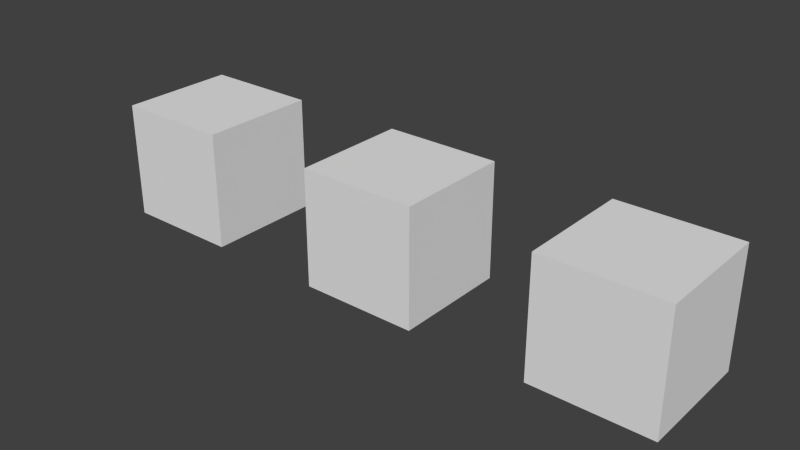 # Source: Cubes.blend  (saved by Blender 2.76.0; exported with 4.5.12 LTS)
import bpy
from mathutils import Matrix  # noqa: F401  (used for matrix-valued properties, if any)

bpy.ops.wm.read_factory_settings(use_empty=True)
scene = bpy.context.scene
scene.name = 'Scene'

# ---- collections
col_collection_1 = bpy.data.collections.new('Collection 1'); scene.collection.children.link(col_collection_1)

# ---- world
world_world = bpy.data.worlds.new('World'); scene.world = world_world
world_world.color = (0.05088, 0.05088, 0.05088)
world_world.use_sun_shadow = False
world_world.sun_shadow_jitter_overblur = 0.0
world_world.cycles.sampling_method = 'MANUAL'
world_world.cycles.sample_map_resolution = 256

# ---- meshes
me_cube_001 = bpy.data.meshes.new('Cube.001')
me_cube_001.from_pydata([(-0.5, -0.5, -0.5), (-0.5, -0.5, 0.5), (-0.5, 0.5, -0.5), (-0.5, 0.5, 0.5), (0.5, -0.5, -0.5), (0.5, -0.5, 0.5), (0.5, 0.5, -0.5), (0.5, 0.5, 0.5)], [], [(1, 3, 2, 0), (3, 7, 6, 2), (7, 5, 4, 6), (5, 1, 0, 4), (0, 2, 6, 4), (5, 7, 3, 1)])
me_cube_001.use_remesh_preserve_volume = False
me_cube_001.use_remesh_preserve_attributes = False
me_cube_001.use_mirror_vertex_groups = False
me_cube_001.update()
me_cube_003 = bpy.data.meshes.new('Cube.003')
me_cube_003.from_pydata([(-0.5, -0.5, -0.5), (-0.5, -0.5, 0.5), (-0.5, 0.5, -0.5), (-0.5, 0.5, 0.5), (0.5, -0.5, -0.5), (0.5, -0.5, 0.5), (0.5, 0.5, -0.5), (0.5, 0.5, 0.5)], [], [(1, 3, 2, 0), (3, 7, 6, 2), (7, 5, 4, 6), (5, 1, 0, 4), (0, 2, 6, 4), (5, 7, 3, 1)])
me_cube_003.use_remesh_preserve_volume = False
me_cube_003.use_remesh_preserve_attributes = False
me_cube_003.use_mirror_vertex_groups = False
me_cube_003.update()
me_cube_002 = bpy.data.meshes.new('Cube.002')
me_cube_002.from_pydata([(-0.5, -0.5, -0.5), (-0.5, -0.5, 0.5), (-0.5, 0.5, -0.5), (-0.5, 0.5, 0.5), (0.5, -0.5, -0.5), (0.5, -0.5, 0.5), (0.5, 0.5, -0.5), (0.5, 0.5, 0.5)], [], [(1, 3, 2, 0), (3, 7, 6, 2), (7, 5, 4, 6), (5, 1, 0, 4), (0, 2, 6, 4), (5, 7, 3, 1)])
me_cube_002.use_remesh_preserve_volume = False
me_cube_002.use_remesh_preserve_attributes = False
me_cube_002.use_mirror_vertex_groups = False
me_cube_002.update()

# ---- objects
ob_cube_stc_lgt_col_sph = bpy.data.objects.new('Cube_STC_LGT_COL_SPH', me_cube_001)
ob_cube_col_box_rmv_msh = bpy.data.objects.new('Cube_COL_BOX_RMV_MSH', me_cube_003)
ob_cube_col_msh_rmv_msh_stc_all = bpy.data.objects.new('Cube_COL_MSH_RMV_MSH_STC_ALL', me_cube_002)

# ---- transforms, parenting, visibility, modifiers, constraints
ob_cube_stc_lgt_col_sph.location = (0.0, 0.0, 0.0)
ob_cube_stc_lgt_col_sph.lineart.crease_threshold = 0.0
ob_cube_col_box_rmv_msh.location = (-2.0, 0.0, 0.0)
ob_cube_col_box_rmv_msh.lineart.crease_threshold = 0.0
ob_cube_col_msh_rmv_msh_stc_all.location = (2.0, 0.0, 0.0)
ob_cube_col_msh_rmv_msh_stc_all.lineart.crease_threshold = 0.0

# ---- collection membership
col_collection_1.objects.link(ob_cube_stc_lgt_col_sph)
col_collection_1.objects.link(ob_cube_col_box_rmv_msh)
col_collection_1.objects.link(ob_cube_col_msh_rmv_msh_stc_all)

# ---- scene / render settings (as saved in the file)
scene.frame_start = 1; scene.frame_end = 250; scene.frame_set(1)
scene.render.engine = 'CYCLES'
scene.render.resolution_percentage = 50
scene.render.dither_intensity = 0.0
scene.cycles.use_denoising = False
scene.cycles.samples = 10
scene.cycles.sampling_pattern = 'TABULATED_SOBOL'
scene.cycles.light_sampling_threshold = 0.0
scene.cycles.use_adaptive_sampling = False
scene.cycles.use_light_tree = False
scene.cycles.blur_glossy = 0.0
scene.cycles.pixel_filter_type = 'GAUSSIAN'
scene.cycles.sample_clamp_indirect = 0.0
scene.view_settings.view_transform = 'Standard'
bpy.context.view_layer.update()

# ---- added for rendering (the .blend has no active camera and no usable light): camera, sun
cam_auto = bpy.data.cameras.new('AutoCamera')
cam_auto.lens = 50.0
cam_auto.sensor_width = 36.0
cam_auto.clip_end = 1000.0
ob_auto_camera = bpy.data.objects.new('AutoCamera', cam_auto)
scene.collection.objects.link(ob_auto_camera)
ob_auto_camera.location = (4.80761, -5.76913, 3.84609)
ob_auto_camera.rotation_euler = (1.09748, -7.21219e-08, 0.694738)
scene.camera = ob_auto_camera
light_auto_sun = bpy.data.lights.new('AutoSun', 'SUN')
light_auto_sun.energy = 3.0
light_auto_sun.angle = 0.0523599
ob_auto_sun = bpy.data.objects.new('AutoSun', light_auto_sun)
scene.collection.objects.link(ob_auto_sun)
ob_auto_sun.rotation_euler = (0.872665, 0.174533, 0.523599)
bpy.context.view_layer.update()
